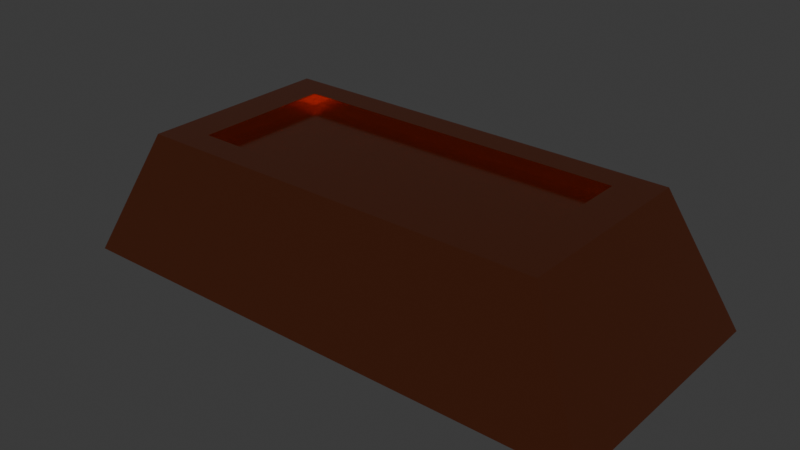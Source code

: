 # Source: copper_ingot.blend  (saved by Blender 4.1.23; exported with 4.5.12 LTS)
import bpy
from mathutils import Matrix  # noqa: F401  (used for matrix-valued properties, if any)

bpy.ops.wm.read_factory_settings(use_empty=True)
scene = bpy.context.scene
scene.name = 'Scene'

# ---- collections
col_collection = bpy.data.collections.new('Collection'); scene.collection.children.link(col_collection)

# ---- materials (node trees are filled in below, after node groups)
mat_material = bpy.data.materials.new('Material')
mat_material.alpha_threshold = 0.0
mat_material.use_transparent_shadow = False
mat_material.roughness = 0.5
mat_material.line_color = (0.0, 0.0, 0.0, 1.0)

# ---- material node trees
mat_material.use_nodes = True; mat_material.node_tree.nodes.clear()
_N = mat_material.node_tree.nodes; _L = mat_material.node_tree.links
n0 = _N.new('ShaderNodeOutputMaterial'); n0.name = 'Material Output'; n0.location = (300, 300)
n1 = _N.new('ShaderNodeBsdfPrincipled'); n1.name = 'Principled BSDF'; n1.location = (10, 300)
n1.inputs[0].default_value = (0.8005, 0.2313, 0.1124, 1.0)
n1.inputs[1].default_value = 1.0
n1.inputs[2].default_value = 0.1571
n1.inputs[3].default_value = 1.45
_L.new(n1.outputs[0], n0.inputs[0])
n0.is_active_output = True

# ---- world
world_world = bpy.data.worlds.new('World'); scene.world = world_world
world_world.use_nodes = True; world_world.node_tree.nodes.clear()
_N = world_world.node_tree.nodes; _L = world_world.node_tree.links
n0 = _N.new('ShaderNodeOutputWorld'); n0.name = 'World Output'; n0.location = (300, 300)
n1 = _N.new('ShaderNodeBackground'); n1.name = 'Background'; n1.location = (10, 300)
n1.inputs[0].default_value = (0.05088, 0.05088, 0.05088, 1.0)
_L.new(n1.outputs[0], n0.inputs[0])
n0.is_active_output = True
world_world.color = (0.05088, 0.05088, 0.05088)
world_world.use_sun_shadow = False
world_world.sun_shadow_jitter_overblur = 0.0

# ---- meshes
me_cube = bpy.data.meshes.new('Cube')
me_cube.from_pydata([(0.6255, 0.5485, 1.0), (1.0, 1.0, -1.0), (0.6255, -0.5485, 1.0), (1.0, -1.0, -1.0), (-0.6255, 0.5485, 1.0), (-1.0, 1.0, -1.0), (-0.6255, -0.5485, 1.0), (-1.0, -1.0, -1.0), (0.7638, -0.7638, 1.0), (-0.7638, -0.7638, 1.0), (0.7638, 0.7638, 1.0), (-0.7638, 0.7638, 1.0), (0.6255, 0.5485, 0.8161), (0.6255, -0.5485, 0.8161), (-0.6255, 0.5485, 0.8161), (-0.6255, -0.5485, 0.8161)], [], [(0, 4, 14, 12), (3, 8, 9, 7), (7, 9, 11, 5), (5, 1, 3, 7), (1, 10, 8, 3), (5, 11, 10, 1), (2, 6, 9, 8), (0, 2, 8, 10), (6, 4, 11, 9), (4, 0, 10, 11), (12, 14, 15, 13), (2, 0, 12, 13), (4, 6, 15, 14), (6, 2, 13, 15)])
_uv = me_cube.uv_layers.new(name='UVMap')
_uv.uv.foreach_set('vector', [0.6476, 0.5226, 0.8524, 0.5226, 0.8524, 0.5226, 0.6476, 0.5226, 0.375, 0.75, 0.625, 0.75, 0.625, 1.0, 0.375, 1.0, 0.375, 0.0, 0.625, 0.0, 0.625, 0.25, 0.375, 0.25, 0.125, 0.5, 0.375, 0.5, 0.375, 0.75, 0.125, 0.75, 0.375, 0.5, 0.625, 0.5, 0.625, 0.75, 0.375, 0.75, 0.375, 0.25, 0.625, 0.25, 0.625, 0.5, 0.375, 0.5, 0.6476, 0.7274, 0.8524, 0.7274, 0.875, 0.75, 0.625, 0.75, 0.6476, 0.5226, 0.6476, 0.7274, 0.625, 0.75, 0.625, 0.5, 0.8524, 0.7274, 0.8524, 0.5226, 0.875, 0.5, 0.875, 0.75, 0.8524, 0.5226, 0.6476, 0.5226, 0.625, 0.5, 0.875, 0.5, 0.6476, 0.5226, 0.8524, 0.5226, 0.8524, 0.7274, 0.6476, 0.7274, 0.6476, 0.7274, 0.6476, 0.5226, 0.6476, 0.5226, 0.6476, 0.7274, 0.8524, 0.5226, 0.8524, 0.7274, 0.8524, 0.7274, 0.8524, 0.5226, 0.8524, 0.7274, 0.6476, 0.7274, 0.6476, 0.7274, 0.8524, 0.7274])
me_cube.materials.append(mat_material)
me_cube.use_mirror_vertex_groups = False
me_cube.update()

# ---- objects
ob_cube = bpy.data.objects.new('Cube', me_cube)

# ---- transforms, parenting, visibility, modifiers, constraints
ob_cube.location = (0.0, 0.0, 0.1)
ob_cube.scale = (0.3954, 0.1866, 0.09372)
ob_cube.lock_rotations_4d = False
ob_cube.empty_display_type = 'ARROWS'
ob_cube.lineart.crease_threshold = 0.0

# ---- collection membership
col_collection.objects.link(ob_cube)

# ---- scene / render settings (as saved in the file)
scene.frame_start = 1; scene.frame_end = 250; scene.frame_set(1)
scene.render.engine = 'BLENDER_EEVEE_NEXT'
scene.cycles.sampling_pattern = 'TABULATED_SOBOL'
scene.eevee.ray_tracing_options.trace_max_roughness = 0.0
bpy.context.view_layer.update()

# ---- added for rendering (the .blend has no active camera and no usable light): camera, sun
cam_auto = bpy.data.cameras.new('AutoCamera')
cam_auto.lens = 50.0
cam_auto.sensor_width = 36.0
cam_auto.clip_end = 1000.0
ob_auto_camera = bpy.data.objects.new('AutoCamera', cam_auto)
scene.collection.objects.link(ob_auto_camera)
ob_auto_camera.location = (0.827417, -0.9929, 0.761934)
ob_auto_camera.rotation_euler = (1.09748, -7.21219e-08, 0.694738)
scene.camera = ob_auto_camera
light_auto_sun = bpy.data.lights.new('AutoSun', 'SUN')
light_auto_sun.energy = 3.0
light_auto_sun.angle = 0.0523599
ob_auto_sun = bpy.data.objects.new('AutoSun', light_auto_sun)
scene.collection.objects.link(ob_auto_sun)
ob_auto_sun.rotation_euler = (0.872665, 0.174533, 0.523599)
bpy.context.view_layer.update()

